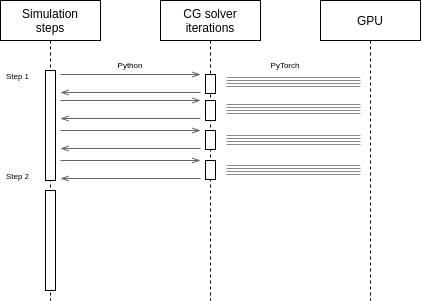

The diagram above was exported from draw.io. Its source (the exported page's mxGraphModel, read from the mxfile embedded in the PNG):
<mxGraphModel dx="813" dy="400" grid="1" gridSize="10" guides="1" tooltips="1" connect="1" arrows="1" fold="1" page="1" pageScale="1" pageWidth="850" pageHeight="1100" math="0" shadow="0">
  <root>
    <mxCell id="0" />
    <mxCell id="1" parent="0" />
    <mxCell id="3nuBFxr9cyL0pnOWT2aG-1" value="Simulation&#10;steps" style="shape=umlLifeline;perimeter=lifelinePerimeter;container=1;collapsible=0;recursiveResize=0;rounded=0;shadow=0;strokeWidth=1;" parent="1" vertex="1">
      <mxGeometry x="120" y="80" width="100" height="300" as="geometry" />
    </mxCell>
    <mxCell id="8Um2H6jprSnlWhJIRd0A-8" value="" style="points=[];perimeter=orthogonalPerimeter;rounded=0;shadow=0;strokeWidth=1;" vertex="1" parent="3nuBFxr9cyL0pnOWT2aG-1">
      <mxGeometry x="45" y="70" width="10" height="110" as="geometry" />
    </mxCell>
    <mxCell id="8Um2H6jprSnlWhJIRd0A-11" value="&lt;font style=&quot;font-size: 8px&quot;&gt;Step 1&lt;/font&gt;" style="text;html=1;strokeColor=none;fillColor=none;align=center;verticalAlign=middle;whiteSpace=wrap;rounded=0;" vertex="1" parent="3nuBFxr9cyL0pnOWT2aG-1">
      <mxGeometry y="70" width="35" height="10" as="geometry" />
    </mxCell>
    <mxCell id="8Um2H6jprSnlWhJIRd0A-18" value="" style="points=[];perimeter=orthogonalPerimeter;rounded=0;shadow=0;strokeWidth=1;" vertex="1" parent="3nuBFxr9cyL0pnOWT2aG-1">
      <mxGeometry x="45" y="190" width="10" height="100" as="geometry" />
    </mxCell>
    <mxCell id="8Um2H6jprSnlWhJIRd0A-19" value="&lt;font style=&quot;font-size: 8px&quot;&gt;Step 2&lt;/font&gt;" style="text;html=1;strokeColor=none;fillColor=none;align=center;verticalAlign=middle;whiteSpace=wrap;rounded=0;" vertex="1" parent="3nuBFxr9cyL0pnOWT2aG-1">
      <mxGeometry y="170" width="35" height="10" as="geometry" />
    </mxCell>
    <mxCell id="3nuBFxr9cyL0pnOWT2aG-5" value="CG solver&#10;iterations" style="shape=umlLifeline;perimeter=lifelinePerimeter;container=1;collapsible=0;recursiveResize=0;rounded=0;shadow=0;strokeWidth=1;" parent="1" vertex="1">
      <mxGeometry x="280" y="80" width="100" height="300" as="geometry" />
    </mxCell>
    <mxCell id="3nuBFxr9cyL0pnOWT2aG-6" value="" style="points=[];perimeter=orthogonalPerimeter;rounded=0;shadow=0;strokeWidth=1;" parent="3nuBFxr9cyL0pnOWT2aG-5" vertex="1">
      <mxGeometry x="45" y="74" width="10" height="19" as="geometry" />
    </mxCell>
    <mxCell id="8Um2H6jprSnlWhJIRd0A-22" value="" style="points=[];perimeter=orthogonalPerimeter;rounded=0;shadow=0;strokeWidth=1;" vertex="1" parent="3nuBFxr9cyL0pnOWT2aG-5">
      <mxGeometry x="45" y="160" width="10" height="19" as="geometry" />
    </mxCell>
    <mxCell id="8Um2H6jprSnlWhJIRd0A-21" value="" style="points=[];perimeter=orthogonalPerimeter;rounded=0;shadow=0;strokeWidth=1;" vertex="1" parent="3nuBFxr9cyL0pnOWT2aG-5">
      <mxGeometry x="45" y="130" width="10" height="19" as="geometry" />
    </mxCell>
    <mxCell id="8Um2H6jprSnlWhJIRd0A-20" value="" style="points=[];perimeter=orthogonalPerimeter;rounded=0;shadow=0;strokeWidth=1;" vertex="1" parent="3nuBFxr9cyL0pnOWT2aG-5">
      <mxGeometry x="45" y="100" width="10" height="20" as="geometry" />
    </mxCell>
    <mxCell id="8Um2H6jprSnlWhJIRd0A-5" value="GPU" style="shape=umlLifeline;perimeter=lifelinePerimeter;container=1;collapsible=0;recursiveResize=0;rounded=0;shadow=0;strokeWidth=1;" vertex="1" parent="1">
      <mxGeometry x="440" y="80" width="100" height="300" as="geometry" />
    </mxCell>
    <mxCell id="8Um2H6jprSnlWhJIRd0A-23" value="" style="endArrow=openThin;html=1;rounded=0;fontSize=8;exitX=1.5;exitY=0.5;exitDx=0;exitDy=0;exitPerimeter=0;endFill=0;fillColor=#f5f5f5;strokeColor=#666666;" edge="1" parent="1">
      <mxGeometry width="50" height="50" relative="1" as="geometry">
        <mxPoint x="180" y="154" as="sourcePoint" />
        <mxPoint x="320" y="154" as="targetPoint" />
      </mxGeometry>
    </mxCell>
    <mxCell id="8Um2H6jprSnlWhJIRd0A-25" value="" style="endArrow=openThin;html=1;rounded=0;fontSize=8;exitX=1.5;exitY=0.5;exitDx=0;exitDy=0;exitPerimeter=0;endFill=0;fillColor=#f5f5f5;strokeColor=#666666;" edge="1" parent="1">
      <mxGeometry width="50" height="50" relative="1" as="geometry">
        <mxPoint x="320.0000000000001" y="172" as="sourcePoint" />
        <mxPoint x="180" y="172" as="targetPoint" />
      </mxGeometry>
    </mxCell>
    <mxCell id="8Um2H6jprSnlWhJIRd0A-26" value="" style="endArrow=openThin;html=1;rounded=0;fontSize=8;exitX=1.5;exitY=0.5;exitDx=0;exitDy=0;exitPerimeter=0;endFill=0;fillColor=#f5f5f5;strokeColor=#666666;" edge="1" parent="1">
      <mxGeometry width="50" height="50" relative="1" as="geometry">
        <mxPoint x="180" y="180" as="sourcePoint" />
        <mxPoint x="320.0000000000001" y="180" as="targetPoint" />
      </mxGeometry>
    </mxCell>
    <mxCell id="8Um2H6jprSnlWhJIRd0A-27" value="" style="endArrow=openThin;html=1;rounded=0;fontSize=8;exitX=1.5;exitY=0.5;exitDx=0;exitDy=0;exitPerimeter=0;endFill=0;fillColor=#f5f5f5;strokeColor=#666666;" edge="1" parent="1">
      <mxGeometry width="50" height="50" relative="1" as="geometry">
        <mxPoint x="320.0000000000001" y="198" as="sourcePoint" />
        <mxPoint x="180" y="198" as="targetPoint" />
      </mxGeometry>
    </mxCell>
    <mxCell id="8Um2H6jprSnlWhJIRd0A-28" value="" style="endArrow=openThin;html=1;rounded=0;fontSize=8;exitX=1.5;exitY=0.5;exitDx=0;exitDy=0;exitPerimeter=0;endFill=0;fillColor=#f5f5f5;strokeColor=#666666;" edge="1" parent="1">
      <mxGeometry width="50" height="50" relative="1" as="geometry">
        <mxPoint x="180" y="210" as="sourcePoint" />
        <mxPoint x="320.0000000000001" y="210" as="targetPoint" />
      </mxGeometry>
    </mxCell>
    <mxCell id="8Um2H6jprSnlWhJIRd0A-29" value="" style="endArrow=openThin;html=1;rounded=0;fontSize=8;exitX=1.5;exitY=0.5;exitDx=0;exitDy=0;exitPerimeter=0;endFill=0;fillColor=#f5f5f5;strokeColor=#666666;" edge="1" parent="1">
      <mxGeometry width="50" height="50" relative="1" as="geometry">
        <mxPoint x="320.0000000000001" y="228" as="sourcePoint" />
        <mxPoint x="180" y="228" as="targetPoint" />
      </mxGeometry>
    </mxCell>
    <mxCell id="8Um2H6jprSnlWhJIRd0A-30" value="" style="endArrow=openThin;html=1;rounded=0;fontSize=8;exitX=1.5;exitY=0.5;exitDx=0;exitDy=0;exitPerimeter=0;endFill=0;fillColor=#f5f5f5;strokeColor=#666666;" edge="1" parent="1">
      <mxGeometry width="50" height="50" relative="1" as="geometry">
        <mxPoint x="180" y="240" as="sourcePoint" />
        <mxPoint x="320.0000000000001" y="240" as="targetPoint" />
      </mxGeometry>
    </mxCell>
    <mxCell id="8Um2H6jprSnlWhJIRd0A-31" value="" style="endArrow=openThin;html=1;rounded=0;fontSize=8;exitX=1.5;exitY=0.5;exitDx=0;exitDy=0;exitPerimeter=0;endFill=0;fillColor=#f5f5f5;strokeColor=#666666;" edge="1" parent="1">
      <mxGeometry width="50" height="50" relative="1" as="geometry">
        <mxPoint x="320.0000000000001" y="258" as="sourcePoint" />
        <mxPoint x="180" y="258" as="targetPoint" />
      </mxGeometry>
    </mxCell>
    <mxCell id="8Um2H6jprSnlWhJIRd0A-32" value="Python" style="text;html=1;strokeColor=none;fillColor=none;align=center;verticalAlign=middle;whiteSpace=wrap;rounded=0;fontSize=8;" vertex="1" parent="1">
      <mxGeometry x="220" y="130" width="60" height="30" as="geometry" />
    </mxCell>
    <mxCell id="8Um2H6jprSnlWhJIRd0A-35" value="" style="endArrow=none;startArrow=none;html=1;rounded=0;fontSize=8;endFill=0;startFill=0;strokeColor=#8A8A8A;" edge="1" parent="1">
      <mxGeometry width="50" height="50" relative="1" as="geometry">
        <mxPoint x="346.0238095238094" y="157" as="sourcePoint" />
        <mxPoint x="480" y="157" as="targetPoint" />
      </mxGeometry>
    </mxCell>
    <mxCell id="8Um2H6jprSnlWhJIRd0A-37" value="" style="endArrow=none;startArrow=none;html=1;rounded=0;fontSize=8;endFill=0;startFill=0;strokeColor=#8A8A8A;" edge="1" parent="1">
      <mxGeometry width="50" height="50" relative="1" as="geometry">
        <mxPoint x="346.0238095238094" y="160" as="sourcePoint" />
        <mxPoint x="480" y="160" as="targetPoint" />
      </mxGeometry>
    </mxCell>
    <mxCell id="8Um2H6jprSnlWhJIRd0A-38" value="" style="endArrow=none;startArrow=none;html=1;rounded=0;fontSize=8;endFill=0;startFill=0;strokeColor=#8A8A8A;" edge="1" parent="1">
      <mxGeometry width="50" height="50" relative="1" as="geometry">
        <mxPoint x="346.0238095238094" y="163" as="sourcePoint" />
        <mxPoint x="480" y="163" as="targetPoint" />
      </mxGeometry>
    </mxCell>
    <mxCell id="8Um2H6jprSnlWhJIRd0A-39" value="" style="endArrow=none;startArrow=none;html=1;rounded=0;fontSize=8;endFill=0;startFill=0;strokeColor=#8A8A8A;" edge="1" parent="1">
      <mxGeometry width="50" height="50" relative="1" as="geometry">
        <mxPoint x="346.0238095238094" y="166" as="sourcePoint" />
        <mxPoint x="480" y="166" as="targetPoint" />
      </mxGeometry>
    </mxCell>
    <mxCell id="8Um2H6jprSnlWhJIRd0A-40" value="PyTorch" style="text;html=1;strokeColor=none;fillColor=none;align=center;verticalAlign=middle;whiteSpace=wrap;rounded=0;fontSize=8;" vertex="1" parent="1">
      <mxGeometry x="360" y="130" width="90" height="30" as="geometry" />
    </mxCell>
    <mxCell id="8Um2H6jprSnlWhJIRd0A-41" value="" style="endArrow=none;startArrow=none;html=1;rounded=0;fontSize=8;endFill=0;startFill=0;strokeColor=#8A8A8A;" edge="1" parent="1">
      <mxGeometry width="50" height="50" relative="1" as="geometry">
        <mxPoint x="346.0138095238094" y="184" as="sourcePoint" />
        <mxPoint x="479.99" y="184" as="targetPoint" />
      </mxGeometry>
    </mxCell>
    <mxCell id="8Um2H6jprSnlWhJIRd0A-42" value="" style="endArrow=none;startArrow=none;html=1;rounded=0;fontSize=8;endFill=0;startFill=0;strokeColor=#8A8A8A;" edge="1" parent="1">
      <mxGeometry width="50" height="50" relative="1" as="geometry">
        <mxPoint x="346.0138095238094" y="187" as="sourcePoint" />
        <mxPoint x="479.99" y="187" as="targetPoint" />
      </mxGeometry>
    </mxCell>
    <mxCell id="8Um2H6jprSnlWhJIRd0A-43" value="" style="endArrow=none;startArrow=none;html=1;rounded=0;fontSize=8;endFill=0;startFill=0;strokeColor=#8A8A8A;" edge="1" parent="1">
      <mxGeometry width="50" height="50" relative="1" as="geometry">
        <mxPoint x="346.0138095238094" y="190" as="sourcePoint" />
        <mxPoint x="479.99" y="190" as="targetPoint" />
      </mxGeometry>
    </mxCell>
    <mxCell id="8Um2H6jprSnlWhJIRd0A-44" value="" style="endArrow=none;startArrow=none;html=1;rounded=0;fontSize=8;endFill=0;startFill=0;strokeColor=#8A8A8A;" edge="1" parent="1">
      <mxGeometry width="50" height="50" relative="1" as="geometry">
        <mxPoint x="346.0138095238094" y="193" as="sourcePoint" />
        <mxPoint x="479.99" y="193" as="targetPoint" />
      </mxGeometry>
    </mxCell>
    <mxCell id="8Um2H6jprSnlWhJIRd0A-45" value="" style="endArrow=none;startArrow=none;html=1;rounded=0;fontSize=8;endFill=0;startFill=0;strokeColor=#8A8A8A;" edge="1" parent="1">
      <mxGeometry width="50" height="50" relative="1" as="geometry">
        <mxPoint x="346.0138095238093" y="215" as="sourcePoint" />
        <mxPoint x="479.99" y="215" as="targetPoint" />
      </mxGeometry>
    </mxCell>
    <mxCell id="8Um2H6jprSnlWhJIRd0A-46" value="" style="endArrow=none;startArrow=none;html=1;rounded=0;fontSize=8;endFill=0;startFill=0;strokeColor=#8A8A8A;" edge="1" parent="1">
      <mxGeometry width="50" height="50" relative="1" as="geometry">
        <mxPoint x="346.0138095238093" y="218" as="sourcePoint" />
        <mxPoint x="479.99" y="218" as="targetPoint" />
      </mxGeometry>
    </mxCell>
    <mxCell id="8Um2H6jprSnlWhJIRd0A-47" value="" style="endArrow=none;startArrow=none;html=1;rounded=0;fontSize=8;endFill=0;startFill=0;strokeColor=#8A8A8A;" edge="1" parent="1">
      <mxGeometry width="50" height="50" relative="1" as="geometry">
        <mxPoint x="346.0138095238093" y="221" as="sourcePoint" />
        <mxPoint x="479.99" y="221" as="targetPoint" />
      </mxGeometry>
    </mxCell>
    <mxCell id="8Um2H6jprSnlWhJIRd0A-48" value="" style="endArrow=none;startArrow=none;html=1;rounded=0;fontSize=8;endFill=0;startFill=0;strokeColor=#8A8A8A;" edge="1" parent="1">
      <mxGeometry width="50" height="50" relative="1" as="geometry">
        <mxPoint x="346.0138095238093" y="224" as="sourcePoint" />
        <mxPoint x="479.99" y="224" as="targetPoint" />
      </mxGeometry>
    </mxCell>
    <mxCell id="8Um2H6jprSnlWhJIRd0A-49" value="" style="endArrow=none;startArrow=none;html=1;rounded=0;fontSize=8;endFill=0;startFill=0;strokeColor=#8A8A8A;" edge="1" parent="1">
      <mxGeometry width="50" height="50" relative="1" as="geometry">
        <mxPoint x="346.0138095238093" y="245" as="sourcePoint" />
        <mxPoint x="479.99" y="245" as="targetPoint" />
      </mxGeometry>
    </mxCell>
    <mxCell id="8Um2H6jprSnlWhJIRd0A-50" value="" style="endArrow=none;startArrow=none;html=1;rounded=0;fontSize=8;endFill=0;startFill=0;strokeColor=#8A8A8A;" edge="1" parent="1">
      <mxGeometry width="50" height="50" relative="1" as="geometry">
        <mxPoint x="346.0138095238093" y="248" as="sourcePoint" />
        <mxPoint x="479.99" y="248" as="targetPoint" />
      </mxGeometry>
    </mxCell>
    <mxCell id="8Um2H6jprSnlWhJIRd0A-51" value="" style="endArrow=none;startArrow=none;html=1;rounded=0;fontSize=8;endFill=0;startFill=0;strokeColor=#8A8A8A;" edge="1" parent="1">
      <mxGeometry width="50" height="50" relative="1" as="geometry">
        <mxPoint x="346.0138095238093" y="251" as="sourcePoint" />
        <mxPoint x="479.99" y="251" as="targetPoint" />
      </mxGeometry>
    </mxCell>
    <mxCell id="8Um2H6jprSnlWhJIRd0A-52" value="" style="endArrow=none;startArrow=none;html=1;rounded=0;fontSize=8;endFill=0;startFill=0;strokeColor=#8A8A8A;" edge="1" parent="1">
      <mxGeometry width="50" height="50" relative="1" as="geometry">
        <mxPoint x="346.0138095238093" y="254" as="sourcePoint" />
        <mxPoint x="479.99" y="254" as="targetPoint" />
      </mxGeometry>
    </mxCell>
  </root>
</mxGraphModel>